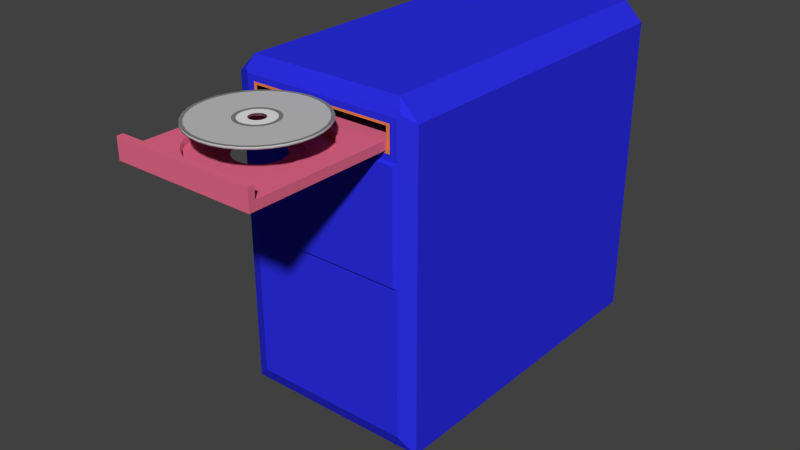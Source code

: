 # Source: computer1_test.blend  (saved by Blender 2.72.0; exported with 4.5.12 LTS)
import bpy
from mathutils import Matrix  # noqa: F401  (used for matrix-valued properties, if any)

bpy.ops.wm.read_factory_settings(use_empty=True)
scene = bpy.context.scene
scene.name = 'Scene'

# ---- collections
col_collection_1 = bpy.data.collections.new('Collection 1'); scene.collection.children.link(col_collection_1)
col_collection_2 = bpy.data.collections.new('Collection 2'); scene.collection.children.link(col_collection_2)

# ---- materials (node trees are filled in below, after node groups)
mat_cd_tray = bpy.data.materials.new('cd_tray')
mat_cd_tray.alpha_threshold = 0.0
mat_cd_tray.use_transparent_shadow = False
mat_cd_tray.diffuse_color = (0.8, 0.1448, 0.2583, 1.0)
mat_cd_tray.roughness = 0.5
mat_cd_tray_base = bpy.data.materials.new('cd_tray_base')
mat_cd_tray_base.alpha_threshold = 0.0
mat_cd_tray_base.use_transparent_shadow = False
mat_cd_tray_base.diffuse_color = (0.8, 0.2315, 0.07016, 1.0)
mat_cd_tray_base.roughness = 0.5
mat_computer_case = bpy.data.materials.new('computer_case')
mat_computer_case.alpha_threshold = 0.0
mat_computer_case.use_transparent_shadow = False
mat_computer_case.diffuse_color = (0.02578, 0.02849, 0.8, 1.0)
mat_computer_case.roughness = 0.5
mat_cd_center = bpy.data.materials.new('cd_center')
mat_cd_center.alpha_threshold = 0.0
mat_cd_center.use_transparent_shadow = False
mat_cd_center.roughness = 0.5
mat_cd_edge = bpy.data.materials.new('cd_edge')
mat_cd_edge.alpha_threshold = 0.0
mat_cd_edge.use_transparent_shadow = False
mat_cd_edge.diffuse_color = (0.5277, 0.5277, 0.5277, 1.0)
mat_cd_edge.roughness = 0.5
mat_cd_rim = bpy.data.materials.new('cd_rim')
mat_cd_rim.alpha_threshold = 0.0
mat_cd_rim.use_transparent_shadow = False
mat_cd_rim.diffuse_color = (0.214, 0.214, 0.214, 1.0)
mat_cd_rim.roughness = 0.5

# ---- material node trees

# ---- world
world_world = bpy.data.worlds.new('World'); scene.world = world_world
world_world.color = (0.05088, 0.05088, 0.05088)
world_world.use_sun_shadow = False
world_world.sun_shadow_jitter_overblur = 0.0
world_world.cycles.sampling_method = 'MANUAL'
world_world.cycles.sample_map_resolution = 256

# ---- meshes
me_cube_004 = bpy.data.meshes.new('Cube.004')
me_cube_004.from_pydata([(-0.7284, -0.4332, 3.092), (-0.7284, -0.4332, 3.18), (0.7284, -0.4332, 3.092), (-0.7284, -2.488, 3.092), (-0.7284, -2.488, 3.18), (0.7284, -2.488, 3.092), (-0.6129, -1.755, 3.092), (-0.6011, -1.874, 3.092), (-0.5662, -1.989, 3.092), (-0.5096, -2.095, 3.092), (-0.4334, -2.188, 3.092), (-0.3405, -2.264, 3.092), (-0.2345, -2.321, 3.092), (-0.1196, -2.356, 3.092), (1.633e-07, -2.367, 3.092), (0.1196, -2.356, 3.092), (0.2345, -2.321, 3.092), (0.3405, -2.264, 3.092), (0.4334, -2.188, 3.092), (0.5096, -2.095, 3.092), (0.5662, -1.989, 3.092), (0.6011, -1.874, 3.092), (0.6129, -1.755, 3.092), (0.6011, -1.635, 3.092), (0.5662, -1.52, 3.092), (0.5096, -1.414, 3.092), (0.4334, -1.321, 3.092), (0.3405, -1.245, 3.092), (0.2345, -1.188, 3.092), (0.1196, -1.153, 3.092), (-3.643e-08, -1.142, 3.092), (-0.1196, -1.153, 3.092), (-0.2345, -1.188, 3.092), (-0.3405, -1.245, 3.092), (-0.4334, -1.321, 3.092), (-0.5096, -1.414, 3.092), (-0.5662, -1.52, 3.092), (-0.6011, -1.635, 3.092), (0.7284, -0.4332, 3.18), (-0.6129, -1.755, 3.18), (-0.6011, -1.635, 3.18), (-0.5662, -1.52, 3.18), (-0.5096, -1.414, 3.18), (-0.4334, -1.321, 3.18), (-0.3405, -1.245, 3.18), (-0.2345, -1.188, 3.18), (-0.1196, -1.153, 3.18), (-3.643e-08, -1.142, 3.18), (0.1196, -1.153, 3.18), (0.2345, -1.188, 3.18), (0.3405, -1.245, 3.18), (0.4334, -1.321, 3.18), (0.5096, -1.414, 3.18), (0.5662, -1.52, 3.18), (0.6011, -1.635, 3.18), (0.6129, -1.755, 3.18), (0.7284, -2.488, 3.18), (0.6011, -1.874, 3.18), (0.5662, -1.989, 3.18), (0.5096, -2.095, 3.18), (0.4334, -2.188, 3.18), (0.3405, -2.264, 3.18), (0.2345, -2.321, 3.18), (0.1196, -2.356, 3.18), (1.633e-07, -2.367, 3.18), (-0.1196, -2.356, 3.18), (-0.2345, -2.321, 3.18), (-0.3405, -2.264, 3.18), (-0.4334, -2.188, 3.18), (-0.5096, -2.095, 3.18), (-0.5662, -1.989, 3.18), (-0.6011, -1.874, 3.18), (-0.7284, -2.552, 3.092), (-0.7284, -2.552, 3.18), (0.7284, -2.552, 3.092), (-0.7284, -2.488, 3.3), (0.7284, -2.488, 3.3), (-0.7284, -2.552, 3.3), (0.7284, -2.552, 3.18), (0.7284, -2.552, 3.3), (0.5662, -1.52, 3.111), (0.6011, -1.635, 3.111), (0.6129, -1.755, 3.111), (0.6011, -1.874, 3.111), (0.5096, -1.414, 3.111), (0.4334, -1.321, 3.111), (0.5662, -1.989, 3.111), (0.5096, -2.095, 3.111), (0.2345, -1.188, 3.111), (0.3405, -1.245, 3.111), (0.4334, -2.188, 3.111), (0.1196, -1.153, 3.111), (0.3405, -2.264, 3.111), (0.2345, -2.321, 3.111), (-0.1196, -1.153, 3.111), (-3.643e-08, -1.142, 3.111), (0.1196, -2.356, 3.111), (1.633e-07, -2.367, 3.111), (-0.1196, -2.356, 3.111), (-0.3405, -1.245, 3.111), (-0.2345, -1.188, 3.111), (-0.2345, -2.321, 3.111), (-0.4334, -1.321, 3.111), (-0.3405, -2.264, 3.111), (-0.5096, -1.414, 3.111), (-0.4334, -2.188, 3.111), (-0.5662, -1.52, 3.111), (-0.5096, -2.095, 3.111), (-0.6011, -1.635, 3.111), (-0.5662, -1.989, 3.111), (-0.6129, -1.755, 3.111), (-0.6011, -1.874, 3.111), (0.3337, -1.616, 3.111), (0.3543, -1.684, 3.111), (0.3612, -1.755, 3.111), (0.3543, -1.825, 3.111), (0.3003, -1.554, 3.111), (0.2554, -1.499, 3.111), (0.3337, -1.893, 3.111), (0.3003, -1.955, 3.111), (0.1382, -1.421, 3.111), (0.2007, -1.454, 3.111), (0.2554, -2.01, 3.111), (0.07047, -1.4, 3.111), (0.2007, -2.055, 3.111), (0.1382, -2.088, 3.111), (-0.07047, -1.4, 3.111), (-6.209e-08, -1.393, 3.111), (0.07047, -2.109, 3.111), (5.561e-08, -2.116, 3.111), (-0.07047, -2.109, 3.111), (-0.2007, -1.454, 3.111), (-0.1382, -1.421, 3.111), (-0.1382, -2.088, 3.111), (-0.2554, -1.499, 3.111), (-0.2007, -2.055, 3.111), (-0.3003, -1.554, 3.111), (-0.2554, -2.01, 3.111), (-0.3337, -1.616, 3.111), (-0.3003, -1.955, 3.111), (-0.3543, -1.684, 3.111), (-0.3337, -1.893, 3.111), (-0.3612, -1.755, 3.111), (-0.3543, -1.825, 3.111), (0.3337, -1.616, 3.097), (0.3543, -1.684, 3.097), (0.3612, -1.755, 3.097), (0.3543, -1.825, 3.097), (0.3003, -1.554, 3.097), (0.2554, -1.499, 3.097), (0.3337, -1.893, 3.097), (0.3003, -1.955, 3.097), (0.1382, -1.421, 3.097), (0.2007, -1.454, 3.097), (0.2554, -2.01, 3.097), (0.07047, -1.4, 3.097), (0.2007, -2.055, 3.097), (0.1382, -2.088, 3.097), (-0.07047, -1.4, 3.097), (-6.209e-08, -1.393, 3.097), (0.07047, -2.109, 3.097), (5.561e-08, -2.116, 3.097), (-0.07047, -2.109, 3.097), (-0.2007, -1.454, 3.097), (-0.1382, -1.421, 3.097), (-0.1382, -2.088, 3.097), (-0.2554, -1.499, 3.097), (-0.2007, -2.055, 3.097), (-0.3003, -1.554, 3.097), (-0.2554, -2.01, 3.097), (-0.3337, -1.616, 3.097), (-0.3003, -1.955, 3.097), (-0.3543, -1.684, 3.097), (-0.3337, -1.893, 3.097), (-0.3612, -1.755, 3.097), (-0.3543, -1.825, 3.097), (0.213, -1.666, 3.097), (0.2261, -1.71, 3.097), (0.2306, -1.755, 3.097), (0.2261, -1.799, 3.097), (0.1917, -1.626, 3.097), (0.163, -1.591, 3.097), (0.213, -1.843, 3.097), (0.1917, -1.883, 3.097), (0.08824, -1.541, 3.097), (0.1281, -1.563, 3.097), (0.163, -1.918, 3.097), (0.04498, -1.528, 3.097), (0.1281, -1.946, 3.097), (0.08824, -1.968, 3.097), (-0.04498, -1.528, 3.097), (-6.59e-08, -1.524, 3.097), (0.04498, -1.981, 3.097), (9.228e-09, -1.985, 3.097), (-0.04498, -1.981, 3.097), (-0.1281, -1.563, 3.097), (-0.08824, -1.541, 3.097), (-0.08824, -1.968, 3.097), (-0.163, -1.591, 3.097), (-0.1281, -1.946, 3.097), (-0.1917, -1.626, 3.097), (-0.163, -1.918, 3.097), (-0.213, -1.666, 3.097), (-0.1917, -1.883, 3.097), (-0.2261, -1.71, 3.097), (-0.213, -1.843, 3.097), (-0.2306, -1.755, 3.097), (-0.2261, -1.799, 3.097)], [], [(1, 0, 3, 4), (2, 5, 3, 0, 6, 7, 8, 9, 10, 11, 12, 13, 14, 15, 16, 17, 18, 19, 20, 21), (2, 21, 22, 23, 24, 25, 26, 27, 28, 29, 30, 31, 32, 33, 34, 35, 36, 37, 6, 0), (38, 1, 39, 40, 41, 42, 43, 44, 45, 46, 47, 48, 49, 50, 51, 52, 53, 54, 55, 56), (1, 4, 56, 55, 57, 58, 59, 60, 61, 62, 63, 64, 65, 66, 67, 68, 69, 70, 71, 39), (4, 3, 72, 73), (2, 38, 56, 5), (3, 5, 74, 72), (56, 4, 75, 76), (4, 73, 77, 75), (78, 73, 72, 74), (5, 56, 78, 74), (78, 56, 76, 79), (76, 75, 77, 79), (73, 78, 79, 77), (81, 23, 22, 82), (80, 24, 23, 81), (82, 22, 21, 83), (84, 25, 24, 80), (83, 21, 20, 86), (85, 26, 25, 84), (86, 20, 19, 87), (89, 27, 26, 85), (87, 19, 18, 90), (88, 28, 27, 89), (90, 18, 17, 92), (91, 29, 28, 88), (92, 17, 16, 93), (95, 30, 29, 91), (93, 16, 15, 96), (94, 31, 30, 95), (96, 15, 14, 97), (100, 32, 31, 94), (97, 14, 13, 98), (99, 33, 32, 100), (98, 13, 12, 101), (102, 34, 33, 99), (101, 12, 11, 103), (104, 35, 34, 102), (103, 11, 10, 105), (106, 36, 35, 104), (105, 10, 9, 107), (108, 37, 36, 106), (107, 9, 8, 109), (110, 6, 37, 108), (109, 8, 7, 111), (111, 7, 6, 110), (54, 81, 82, 55), (53, 80, 81, 54), (55, 82, 83, 57), (52, 84, 80, 53), (57, 83, 86, 58), (51, 85, 84, 52), (58, 86, 87, 59), (50, 89, 85, 51), (59, 87, 90, 60), (49, 88, 89, 50), (60, 90, 92, 61), (48, 91, 88, 49), (61, 92, 93, 62), (47, 95, 91, 48), (62, 93, 96, 63), (46, 94, 95, 47), (63, 96, 97, 64), (45, 100, 94, 46), (64, 97, 98, 65), (44, 99, 100, 45), (65, 98, 101, 66), (43, 102, 99, 44), (66, 101, 103, 67), (42, 104, 102, 43), (67, 103, 105, 68), (41, 106, 104, 42), (68, 105, 107, 69), (40, 108, 106, 41), (69, 107, 109, 70), (39, 110, 108, 40), (70, 109, 111, 71), (71, 111, 110, 39), (104, 106, 138, 136), (80, 84, 116, 112), (96, 93, 125, 128), (102, 104, 136, 134), (81, 80, 112, 113), (93, 92, 124, 125), (99, 102, 134, 131), (92, 90, 122, 124), (111, 109, 141, 143), (100, 99, 131, 132), (90, 87, 119, 122), (109, 107, 139, 141), (94, 100, 132, 126), (87, 86, 118, 119), (107, 105, 137, 139), (86, 83, 115, 118), (95, 94, 126, 127), (105, 103, 135, 137), (83, 82, 114, 115), (91, 95, 127, 123), (103, 101, 133, 135), (82, 81, 113, 114), (88, 91, 123, 120), (110, 111, 143, 142), (101, 98, 130, 133), (89, 88, 120, 121), (108, 110, 142, 140), (98, 97, 129, 130), (85, 89, 121, 117), (106, 108, 140, 138), (97, 96, 128, 129), (84, 85, 117, 116), (137, 135, 167, 169), (115, 114, 146, 147), (123, 127, 159, 155), (135, 133, 165, 167), (114, 113, 145, 146), (120, 123, 155, 152), (142, 143, 175, 174), (133, 130, 162, 165), (121, 120, 152, 153), (140, 142, 174, 172), (130, 129, 161, 162), (117, 121, 153, 149), (138, 140, 172, 170), (129, 128, 160, 161), (116, 117, 149, 148), (136, 138, 170, 168), (112, 116, 148, 144), (128, 125, 157, 160), (134, 136, 168, 166), (113, 112, 144, 145), (125, 124, 156, 157), (131, 134, 166, 163), (124, 122, 154, 156), (143, 141, 173, 175), (132, 131, 163, 164), (122, 119, 151, 154), (141, 139, 171, 173), (126, 132, 164, 158), (119, 118, 150, 151), (139, 137, 169, 171), (118, 115, 147, 150), (127, 126, 158, 159), (171, 169, 201, 203), (150, 147, 179, 182), (159, 158, 190, 191), (169, 167, 199, 201), (147, 146, 178, 179), (155, 159, 191, 187), (167, 165, 197, 199), (146, 145, 177, 178), (152, 155, 187, 184), (174, 175, 207, 206), (165, 162, 194, 197), (153, 152, 184, 185), (172, 174, 206, 204), (162, 161, 193, 194), (149, 153, 185, 181), (170, 172, 204, 202), (161, 160, 192, 193), (148, 149, 181, 180), (168, 170, 202, 200), (144, 148, 180, 176), (160, 157, 189, 192), (166, 168, 200, 198), (145, 144, 176, 177), (157, 156, 188, 189), (163, 166, 198, 195), (156, 154, 186, 188), (175, 173, 205, 207), (164, 163, 195, 196), (154, 151, 183, 186), (173, 171, 203, 205), (158, 164, 196, 190), (151, 150, 182, 183)])
me_cube_004.polygons.foreach_set('use_smooth', [0, 0, 0, 0, 0, 0, 0, 0, 0, 0, 0, 0, 0, 0, 0, 1, 1, 1, 1, 1, 1, 1, 1, 1, 1, 1, 1, 1, 1, 1, 1, 1, 1, 1, 1, 1, 1, 1, 1, 1, 1, 1, 1, 1, 1, 1, 1, 1, 1, 1, 1, 1, 1, 1, 1, 1, 1, 1, 1, 1, 1, 1, 1, 1, 1, 1, 1, 1, 1, 1, 1, 1, 1, 1, 1, 1, 1, 1, 1, 0, 0, 0, 0, 0, 0, 0, 0, 0, 0, 0, 0, 0, 0, 0, 0, 0, 0, 0, 0, 0, 0, 0, 0, 0, 0, 0, 0, 0, 0, 0, 0, 0, 0, 0, 0, 0, 0, 0, 0, 0, 0, 0, 0, 0, 0, 0, 0, 0, 0, 0, 0, 0, 0, 0, 0, 0, 0, 0, 0, 0, 0, 0, 0, 0, 0, 0, 0, 0, 0, 0, 0, 0, 0, 0, 0, 0, 0, 0, 0, 0, 0, 0, 0, 0, 0, 0, 0, 0, 0, 0, 0, 0, 0, 0, 0])
me_cube_004.materials.append(mat_cd_tray)
me_cube_004.use_remesh_preserve_volume = False
me_cube_004.use_remesh_preserve_attributes = False
me_cube_004.use_mirror_vertex_groups = False
me_cube_004.update()
me_cube_003 = bpy.data.meshes.new('Cube.003')
me_cube_003.from_pydata([(-0.7284, -1.071, 3.092), (-0.7646, -1.071, 3.15), (-0.7646, -1.071, 3.062), (-0.2549, -1.071, 3.062), (-0.7284, -1.071, 3.3), (-0.7646, -1.071, 3.237), (0.7284, -1.071, 3.092), (0.2549, -1.071, 3.062), (-0.7646, -1.071, 3.325), (0.7646, -1.071, 3.062), (0.7284, -1.071, 3.3), (-0.2549, -1.071, 3.325), (0.7646, -1.071, 3.15), (0.2549, -1.071, 3.325), (0.7646, -1.071, 3.237), (0.7646, -1.071, 3.325)], [], [(0, 1, 2), (3, 0, 2), (4, 5, 1, 0), (6, 0, 3, 7), (8, 5, 4), (6, 7, 9), (11, 8, 4), (12, 6, 9), (13, 11, 4, 10), (14, 10, 6, 12), (15, 13, 10), (14, 15, 10)])
me_cube_003.materials.append(mat_cd_tray_base)
me_cube_003.use_remesh_preserve_volume = False
me_cube_003.use_remesh_preserve_attributes = False
me_cube_003.use_mirror_vertex_groups = False
me_cube_003.update()
me_cube_002 = bpy.data.meshes.new('Cube.002')
me_cube_002.from_pydata([(-0.6717, -0.6534, 0.0), (-0.6717, -0.6003, 0.2), (-0.5905, -0.6871, 0.0), (-0.5529, -0.6495, 0.2), (-0.5569, -0.7683, 0.0), (-0.5037, -0.7683, 0.2), (-0.5905, -0.8495, 0.0), (-0.5529, -0.8871, 0.2), (-0.6717, -0.8831, 0.0), (-0.6717, -0.9363, 0.2), (-0.7529, -0.8495, 0.0), (-0.7905, -0.8871, 0.2), (-0.7866, -0.7683, 0.0), (-0.8397, -0.7683, 0.2), (-0.7529, -0.6871, 0.0), (-0.7905, -0.6495, 0.2), (0.6717, -0.6534, 0.0), (0.6717, -0.6003, 0.2), (0.5905, -0.6871, 0.0), (0.5529, -0.6495, 0.2), (0.5569, -0.7683, 0.0), (0.5037, -0.7683, 0.2), (0.5905, -0.8495, 0.0), (0.5529, -0.8871, 0.2), (0.6717, -0.8831, 0.0), (0.6717, -0.9363, 0.2), (0.7529, -0.8495, 0.0), (0.7905, -0.8871, 0.2), (0.7866, -0.7683, 0.0), (0.8397, -0.7683, 0.2), (0.7529, -0.6871, 0.0), (0.7905, -0.6495, 0.2), (-0.6717, 2.053, 0.0), (-0.6717, 2.0, 0.2), (-0.5905, 2.087, 0.0), (-0.5529, 2.049, 0.2), (-0.5569, 2.168, 0.0), (-0.5037, 2.168, 0.2), (-0.5905, 2.249, 0.0), (-0.5529, 2.287, 0.2), (-0.6717, 2.283, 0.0), (-0.6717, 2.336, 0.2), (-0.7529, 2.249, 0.0), (-0.7905, 2.287, 0.2), (-0.7866, 2.168, 0.0), (-0.8397, 2.168, 0.2), (-0.7529, 2.087, 0.0), (-0.7905, 2.049, 0.2), (0.6717, 2.053, 0.0), (0.6717, 2.0, 0.2), (0.5905, 2.087, 0.0), (0.5529, 2.049, 0.2), (0.5569, 2.168, 0.0), (0.5037, 2.168, 0.2), (0.5905, 2.249, 0.0), (0.5529, 2.287, 0.2), (0.6717, 2.283, 0.0), (0.6717, 2.336, 0.2), (0.7529, 2.249, 0.0), (0.7905, 2.287, 0.2), (0.7866, 2.168, 0.0), (0.8397, 2.168, 0.2), (0.7529, 2.087, 0.0), (0.7905, 2.049, 0.2)], [], [(0, 1, 3, 2), (2, 3, 5, 4), (4, 5, 7, 6), (6, 7, 9, 8), (8, 9, 11, 10), (10, 11, 13, 12), (14, 15, 1, 0), (12, 13, 15, 14), (0, 2, 4, 6, 8, 10, 12, 14), (16, 18, 19, 17), (18, 20, 21, 19), (20, 22, 23, 21), (22, 24, 25, 23), (24, 26, 27, 25), (26, 28, 29, 27), (30, 16, 17, 31), (28, 30, 31, 29), (16, 30, 28, 26, 24, 22, 20, 18), (32, 34, 35, 33), (34, 36, 37, 35), (36, 38, 39, 37), (38, 40, 41, 39), (40, 42, 43, 41), (42, 44, 45, 43), (46, 32, 33, 47), (44, 46, 47, 45), (32, 46, 44, 42, 40, 38, 36, 34), (48, 49, 51, 50), (50, 51, 53, 52), (52, 53, 55, 54), (54, 55, 57, 56), (56, 57, 59, 58), (58, 59, 61, 60), (62, 63, 49, 48), (60, 61, 63, 62), (48, 50, 52, 54, 56, 58, 60, 62)])
me_cube_002.polygons.foreach_set('use_smooth', [True] * 36)
me_cube_002.use_remesh_preserve_volume = False
me_cube_002.use_remesh_preserve_attributes = False
me_cube_002.use_mirror_vertex_groups = False
me_cube_002.update()
me_cube_001 = bpy.data.meshes.new('Cube.001')
me_cube_001.from_pydata([(-1.0, -1.0, 0.1472), (-1.0, 2.5, 0.1472), (1.0, 2.5, 0.1472), (1.0, -1.0, 0.1472), (-0.8382, -1.071, 0.3111), (0.8382, -1.071, 0.3111), (-0.8382, -1.071, 3.386), (0.8382, -1.071, 3.386), (-0.8382, -1.071, 0.6954), (-0.8382, -1.071, 1.08), (-0.8382, -1.071, 1.464), (-0.8382, -1.071, 1.848), (-0.8382, -1.071, 2.233), (-0.8382, -1.071, 2.617), (-0.8382, -1.071, 3.001), (0.8382, -1.071, 3.001), (0.8382, -1.071, 2.617), (0.8382, -1.071, 2.233), (0.8382, -1.071, 1.848), (0.8382, -1.071, 1.464), (0.8382, -1.071, 1.08), (0.8382, -1.071, 0.6954), (-0.7646, -1.071, 3.325), (0.7646, -1.071, 3.325), (-0.7646, -1.071, 3.062), (0.7646, -1.071, 3.062), (-0.807, -1.0, 3.549), (-1.0, -1.0, 3.356), (-0.8705, -1.057, 3.418), (-1.0, 2.5, 3.356), (-0.807, 2.5, 3.549), (0.807, 2.5, 3.549), (1.0, 2.5, 3.356), (1.0, -1.0, 3.356), (0.807, -1.0, 3.549), (0.8705, -1.057, 3.418), (-0.8132, -1.101, 1.866), (-0.8132, -1.101, 2.238), (-0.8132, -1.101, 2.611), (-0.8132, -1.101, 2.984), (0.8132, -1.101, 2.984), (0.8132, -1.101, 2.611), (0.8132, -1.101, 2.238), (0.8132, -1.101, 1.866)], [], [(34, 31, 30, 26), (32, 33, 3, 2), (3, 33, 35, 7, 15, 16, 17, 18, 19, 20, 21, 5), (0, 3, 5, 4), (0, 1, 2, 3), (35, 34, 26, 28, 6, 7), (7, 6, 22, 23), (29, 30, 31, 32, 2, 1), (27, 29, 1, 0), (14, 15, 25, 24), (18, 17, 42, 43), (15, 14, 39, 40), (11, 18, 43, 36), (15, 7, 23, 25), (6, 14, 24, 22), (8, 4, 5, 21, 20, 19, 18, 11, 10, 9), (26, 27, 28), (33, 34, 35), (26, 30, 29, 27), (31, 34, 33, 32), (28, 27, 0, 4, 8, 9, 10, 11, 12, 13, 14, 6), (40, 39, 38, 41), (41, 38, 37, 42), (42, 37, 36, 43), (17, 16, 41, 42), (16, 15, 40, 41), (14, 13, 38, 39), (13, 12, 37, 38), (12, 11, 36, 37)])
me_cube_001.materials.append(mat_computer_case)
me_cube_001.use_remesh_preserve_volume = False
me_cube_001.use_remesh_preserve_attributes = False
me_cube_001.use_mirror_vertex_groups = False
me_cube_001.update()
me_circle_001 = bpy.data.meshes.new('Circle.001')
me_circle_001.from_pydata([(-4.517e-08, 0.6366, -0.0006436), (-0.1242, 0.6244, -0.0006436), (-0.2436, 0.5882, -0.0006436), (-0.3537, 0.5293, -0.0006436), (-0.4502, 0.4502, -0.0006436), (-0.5293, 0.3537, -0.0006436), (-0.5882, 0.2436, -0.0006436), (-0.6244, 0.1242, -0.0006436), (-0.6366, 2.154e-07, -0.0006436), (-0.6244, -0.1242, -0.0006436), (-0.5882, -0.2436, -0.0006436), (-0.5293, -0.3537, -0.0006436), (-0.4502, -0.4502, -0.0006436), (-0.3537, -0.5293, -0.0006436), (-0.2436, -0.5882, -0.0006436), (-0.1242, -0.6244, -0.0006436), (1.623e-07, -0.6366, -0.0006436), (0.1242, -0.6244, -0.0006436), (0.2436, -0.5882, -0.0006436), (0.3537, -0.5293, -0.0006436), (0.4502, -0.4502, -0.0006436), (0.5293, -0.3537, -0.0006436), (0.5882, -0.2436, -0.0006436), (0.6244, -0.1242, -0.0006436), (0.6366, 7.821e-07, -0.0006436), (0.6244, 0.1242, -0.0006436), (0.5882, 0.2436, -0.0006436), (0.5293, 0.3537, -0.0006436), (0.4502, 0.4502, -0.0006436), (0.3537, 0.5293, -0.0006436), (0.2436, 0.5882, -0.0006436), (0.1242, 0.6244, -0.0006436), (-9.863e-08, 0.226, -0.0006436), (-0.04408, 0.2216, -0.0006436), (-0.08647, 0.2088, -0.0006436), (-0.1255, 0.1879, -0.0006436), (-0.1598, 0.1598, -0.0006436), (-0.1879, 0.1255, -0.0006436), (-0.2088, 0.08647, -0.0006436), (-0.2216, 0.04408, -0.0006436), (-0.226, 3.168e-07, -0.0006436), (-0.2216, -0.04408, -0.0006436), (-0.2088, -0.08647, -0.0006436), (-0.1879, -0.1255, -0.0006436), (-0.1598, -0.1598, -0.0006436), (-0.1255, -0.1879, -0.0006436), (-0.08647, -0.2088, -0.0006436), (-0.04408, -0.2216, -0.0006436), (-2.501e-08, -0.226, -0.0006436), (0.04408, -0.2216, -0.0006436), (0.08647, -0.2088, -0.0006436), (0.1255, -0.1879, -0.0006436), (0.1598, -0.1598, -0.0006436), (0.1879, -0.1255, -0.0006436), (0.2088, -0.08647, -0.0006436), (0.2216, -0.04408, -0.0006436), (0.226, 5.179e-07, -0.0006436), (0.2216, 0.04408, -0.0006436), (0.2088, 0.08647, -0.0006436), (0.1879, 0.1255, -0.0006436), (0.1598, 0.1598, -0.0006436), (0.1255, 0.1879, -0.0006436), (0.08647, 0.2088, -0.0006436), (0.04408, 0.2216, -0.0006436), (-1.024e-07, 0.1862, -0.0006436), (-0.03632, 0.1826, -0.0006436), (-0.07125, 0.172, -0.0006436), (-0.1034, 0.1548, -0.0006436), (-0.1316, 0.1316, -0.0006436), (-0.1548, 0.1034, -0.0006436), (-0.172, 0.07125, -0.0006436), (-0.1826, 0.03632, -0.0006436), (-0.1862, 3.25e-07, -0.0006436), (-0.1826, -0.03632, -0.0006436), (-0.172, -0.07125, -0.0006436), (-0.1548, -0.1034, -0.0006436), (-0.1316, -0.1316, -0.0006436), (-0.1034, -0.1548, -0.0006436), (-0.07125, -0.172, -0.0006436), (-0.03632, -0.1826, -0.0006436), (-4.176e-08, -0.1862, -0.0006436), (0.03632, -0.1826, -0.0006436), (0.07125, -0.172, -0.0006436), (0.1034, -0.1548, -0.0006436), (0.1316, -0.1316, -0.0006436), (0.1548, -0.1034, -0.0006436), (0.172, -0.07125, -0.0006436), (0.1826, -0.03632, -0.0006436), (0.1862, 4.907e-07, -0.0006436), (0.1826, 0.03632, -0.0006436), (0.172, 0.07125, -0.0006436), (0.1548, 0.1034, -0.0006436), (0.1316, 0.1316, -0.0006436), (0.1034, 0.1548, -0.0006436), (0.07125, 0.172, -0.0006436), (0.03632, 0.1826, -0.0006436), (-1.131e-07, 0.08276, -0.0006436), (-0.01615, 0.08117, -0.0006436), (-0.03167, 0.07646, -0.0006436), (-0.04598, 0.06882, -0.0006436), (-0.05852, 0.05852, -0.0006436), (-0.06882, 0.04598, -0.0006436), (-0.07646, 0.03167, -0.0006436), (-0.08117, 0.01615, -0.0006436), (-0.08276, 3.45e-07, -0.0006436), (-0.08117, -0.01615, -0.0006436), (-0.07646, -0.03167, -0.0006436), (-0.06882, -0.04598, -0.0006436), (-0.05852, -0.05852, -0.0006436), (-0.04598, -0.06881, -0.0006436), (-0.03167, -0.07646, -0.0006436), (-0.01615, -0.08117, -0.0006436), (-8.618e-08, -0.08276, -0.0006436), (0.01615, -0.08117, -0.0006436), (0.03167, -0.07646, -0.0006436), (0.04598, -0.06881, -0.0006436), (0.05852, -0.05852, -0.0006436), (0.06882, -0.04598, -0.0006436), (0.07646, -0.03167, -0.0006436), (0.08117, -0.01615, -0.0006436), (0.08276, 4.186e-07, -0.0006436), (0.08117, 0.01615, -0.0006436), (0.07646, 0.03167, -0.0006436), (0.06882, 0.04598, -0.0006436), (0.05852, 0.05852, -0.0006436), (0.04598, 0.06882, -0.0006436), (0.03167, 0.07646, -0.0006436), (0.01615, 0.08117, -0.0006436), (-4.185e-08, 0.6705, 0.0001949), (-0.1308, 0.6576, 0.0001949), (-0.2566, 0.6195, 0.0001949), (-0.3725, 0.5575, 0.0001949), (-0.4741, 0.4741, 0.0001949), (-0.5575, 0.3725, 0.0001949), (-0.6195, 0.2566, 0.0001949), (-0.6576, 0.1308, 0.0001949), (-0.6705, 2.08e-07, 0.0001949), (-0.6576, -0.1308, 0.0001949), (-0.6195, -0.2566, 0.0001949), (-0.5575, -0.3725, 0.0001949), (-0.4741, -0.4741, 0.0001949), (-0.3725, -0.5575, 0.0001949), (-0.2566, -0.6195, 0.0001949), (-0.1308, -0.6576, 0.0001949), (1.766e-07, -0.6705, 0.0001949), (0.1308, -0.6576, 0.0001949), (0.2566, -0.6195, 0.0001949), (0.3725, -0.5575, 0.0001949), (0.4741, -0.4741, 0.0001949), (0.5575, -0.3725, 0.0001949), (0.6195, -0.2566, 0.0001949), (0.6576, -0.1308, 0.0001949), (0.6705, 8.048e-07, 0.0001949), (0.6576, 0.1308, 0.0001949), (0.6195, 0.2566, 0.0001949), (0.5575, 0.3725, 0.0001949), (0.4741, 0.4741, 0.0001949), (0.3725, 0.5575, 0.0001949), (0.2566, 0.6195, 0.0001949), (0.1308, 0.6576, 0.0001949), (-1.134e-07, 0.08717, 0.0001949), (-0.01701, 0.0855, 0.0001949), (-0.03336, 0.08054, 0.0001949), (-0.04843, 0.07248, 0.0001949), (-0.06164, 0.06164, 0.0001949), (-0.07248, 0.04843, 0.0001949), (-0.08054, 0.03336, 0.0001949), (-0.0855, 0.01701, 0.0001949), (-0.08717, 3.445e-07, 0.0001949), (-0.0855, -0.01701, 0.0001949), (-0.08054, -0.03336, 0.0001949), (-0.07248, -0.04843, 0.0001949), (-0.06164, -0.06164, 0.0001949), (-0.04843, -0.07248, 0.0001949), (-0.03336, -0.08054, 0.0001949), (-0.01701, -0.0855, 0.0001949), (-8.504e-08, -0.08717, 0.0001949), (0.01701, -0.0855, 0.0001949), (0.03336, -0.08054, 0.0001949), (0.04843, -0.07248, 0.0001949), (0.06164, -0.06164, 0.0001949), (0.07248, -0.04843, 0.0001949), (0.08054, -0.03336, 0.0001949), (0.0855, -0.01701, 0.0001949), (0.08717, 4.221e-07, 0.0001949), (0.0855, 0.01701, 0.0001949), (0.08054, 0.03336, 0.0001949), (0.07248, 0.04843, 0.0001949), (0.06164, 0.06164, 0.0001949), (0.04843, 0.07248, 0.0001949), (0.03336, 0.08054, 0.0001949), (0.01701, 0.0855, 0.0001949), (-4.185e-08, 0.6705, -0.02467), (-0.1308, 0.6576, -0.02467), (-0.2566, 0.6195, -0.02467), (-0.3725, 0.5575, -0.02467), (-0.4741, 0.4741, -0.02467), (-0.5575, 0.3725, -0.02467), (-0.6195, 0.2566, -0.02467), (-0.6576, 0.1308, -0.02467), (-0.6705, 2.08e-07, -0.02467), (-0.6576, -0.1308, -0.02467), (-0.6195, -0.2566, -0.02467), (-0.5575, -0.3725, -0.02467), (-0.4741, -0.4741, -0.02467), (-0.3725, -0.5575, -0.02467), (-0.2566, -0.6195, -0.02467), (-0.1308, -0.6576, -0.02467), (1.766e-07, -0.6705, -0.02467), (0.1308, -0.6576, -0.02467), (0.2566, -0.6195, -0.02467), (0.3725, -0.5575, -0.02467), (0.4741, -0.4741, -0.02467), (0.5575, -0.3725, -0.02467), (0.6195, -0.2566, -0.02467), (0.6576, -0.1308, -0.02467), (0.6705, 8.048e-07, -0.02467), (0.6576, 0.1308, -0.02467), (0.6195, 0.2566, -0.02467), (0.5575, 0.3725, -0.02467), (0.4741, 0.4741, -0.02467), (0.3725, 0.5575, -0.02467), (0.2566, 0.6195, -0.02467), (0.1308, 0.6576, -0.02467), (-9.816e-08, 0.238, -0.02467), (-0.04643, 0.2334, -0.02467), (-0.09107, 0.2199, -0.02467), (-0.1322, 0.1979, -0.02467), (-0.1683, 0.1683, -0.02467), (-0.1979, 0.1322, -0.02467), (-0.2199, 0.09108, -0.02467), (-0.2334, 0.04643, -0.02467), (-0.238, 3.148e-07, -0.02467), (-0.2334, -0.04643, -0.02467), (-0.2199, -0.09107, -0.02467), (-0.1979, -0.1322, -0.02467), (-0.1683, -0.1683, -0.02467), (-0.1322, -0.1979, -0.02467), (-0.09107, -0.2199, -0.02467), (-0.04643, -0.2334, -0.02467), (-2.061e-08, -0.238, -0.02467), (0.04643, -0.2334, -0.02467), (0.09107, -0.2199, -0.02467), (0.1322, -0.1979, -0.02467), (0.1683, -0.1683, -0.02467), (0.1979, -0.1322, -0.02467), (0.2199, -0.09107, -0.02467), (0.2334, -0.04643, -0.02467), (0.238, 5.266e-07, -0.02467), (0.2334, 0.04643, -0.02467), (0.2199, 0.09108, -0.02467), (0.1979, 0.1322, -0.02467), (0.1683, 0.1683, -0.02467), (0.1322, 0.1979, -0.02467), (0.09107, 0.2199, -0.02467), (0.04643, 0.2334, -0.02467), (-1.021e-07, 0.1961, -0.02467), (-0.03826, 0.1923, -0.02467), (-0.07504, 0.1812, -0.02467), (-0.1089, 0.163, -0.02467), (-0.1387, 0.1387, -0.02467), (-0.163, 0.1089, -0.02467), (-0.1812, 0.07504, -0.02467), (-0.1923, 0.03826, -0.02467), (-0.1961, 3.234e-07, -0.02467), (-0.1923, -0.03826, -0.02467), (-0.1812, -0.07504, -0.02467), (-0.163, -0.1089, -0.02467), (-0.1387, -0.1387, -0.02467), (-0.1089, -0.163, -0.02467), (-0.07504, -0.1812, -0.02467), (-0.03826, -0.1923, -0.02467), (-3.825e-08, -0.1961, -0.02467), (0.03826, -0.1923, -0.02467), (0.07504, -0.1812, -0.02467), (0.1089, -0.163, -0.02467), (0.1387, -0.1387, -0.02467), (0.163, -0.1089, -0.02467), (0.1812, -0.07504, -0.02467), (0.1923, -0.03826, -0.02467), (0.1961, 4.979e-07, -0.02467), (0.1923, 0.03826, -0.02467), (0.1812, 0.07504, -0.02467), (0.163, 0.1089, -0.02467), (0.1387, 0.1387, -0.02467), (0.1089, 0.163, -0.02467), (0.07504, 0.1812, -0.02467), (0.03826, 0.1923, -0.02467), (-1.134e-07, 0.08717, -0.02467), (-0.01701, 0.0855, -0.02467), (-0.03336, 0.08054, -0.02467), (-0.04843, 0.07248, -0.02467), (-0.06164, 0.06164, -0.02467), (-0.07248, 0.04843, -0.02467), (-0.08054, 0.03336, -0.02467), (-0.0855, 0.01701, -0.02467), (-0.08717, 3.445e-07, -0.02467), (-0.0855, -0.01701, -0.02467), (-0.08054, -0.03336, -0.02467), (-0.07248, -0.04843, -0.02467), (-0.06164, -0.06164, -0.02467), (-0.04843, -0.07248, -0.02467), (-0.03336, -0.08054, -0.02467), (-0.01701, -0.0855, -0.02467), (-8.504e-08, -0.08717, -0.02467), (0.01701, -0.0855, -0.02467), (0.03336, -0.08054, -0.02467), (0.04843, -0.07248, -0.02467), (0.06164, -0.06164, -0.02467), (0.07248, -0.04843, -0.02467), (0.08054, -0.03336, -0.02467), (0.0855, -0.01701, -0.02467), (0.08717, 4.221e-07, -0.02467), (0.0855, 0.01701, -0.02467), (0.08054, 0.03336, -0.02467), (0.07248, 0.04843, -0.02467), (0.06164, 0.06164, -0.02467), (0.04843, 0.07248, -0.02467), (0.03336, 0.08054, -0.02467), (0.01701, 0.0855, -0.02467)], [], [(53, 54, 86, 85), (31, 0, 32, 63), (20, 21, 53, 52), (9, 10, 42, 41), (29, 30, 62, 61), (18, 19, 51, 50), (7, 8, 40, 39), (27, 28, 60, 59), (16, 17, 49, 48), (5, 6, 38, 37), (25, 26, 58, 57), (3, 4, 36, 35), (14, 15, 47, 46), (23, 24, 56, 55), (1, 2, 34, 33), (12, 13, 45, 44), (21, 22, 54, 53), (10, 11, 43, 42), (30, 31, 63, 62), (19, 20, 52, 51), (8, 9, 41, 40), (28, 29, 61, 60), (17, 18, 50, 49), (6, 7, 39, 38), (26, 27, 59, 58), (4, 5, 37, 36), (15, 16, 48, 47), (24, 25, 57, 56), (2, 3, 35, 34), (13, 14, 46, 45), (22, 23, 55, 54), (0, 1, 33, 32), (11, 12, 44, 43), (87, 88, 120, 119), (42, 43, 75, 74), (62, 63, 95, 94), (51, 52, 84, 83), (40, 41, 73, 72), (60, 61, 93, 92), (49, 50, 82, 81), (38, 39, 71, 70), (58, 59, 91, 90), (36, 37, 69, 68), (47, 48, 80, 79), (56, 57, 89, 88), (34, 35, 67, 66), (45, 46, 78, 77), (54, 55, 87, 86), (32, 33, 65, 64), (43, 44, 76, 75), (63, 32, 64, 95), (52, 53, 85, 84), (41, 42, 74, 73), (61, 62, 94, 93), (50, 51, 83, 82), (39, 40, 72, 71), (59, 60, 92, 91), (48, 49, 81, 80), (37, 38, 70, 69), (57, 58, 90, 89), (35, 36, 68, 67), (46, 47, 79, 78), (55, 56, 88, 87), (33, 34, 66, 65), (44, 45, 77, 76), (65, 66, 98, 97), (76, 77, 109, 108), (85, 86, 118, 117), (74, 75, 107, 106), (94, 95, 127, 126), (83, 84, 116, 115), (72, 73, 105, 104), (92, 93, 125, 124), (81, 82, 114, 113), (70, 71, 103, 102), (90, 91, 123, 122), (68, 69, 101, 100), (79, 80, 112, 111), (88, 89, 121, 120), (66, 67, 99, 98), (77, 78, 110, 109), (86, 87, 119, 118), (64, 65, 97, 96), (75, 76, 108, 107), (95, 64, 96, 127), (84, 85, 117, 116), (73, 74, 106, 105), (93, 94, 126, 125), (82, 83, 115, 114), (71, 72, 104, 103), (91, 92, 124, 123), (80, 81, 113, 112), (69, 70, 102, 101), (89, 90, 122, 121), (67, 68, 100, 99), (78, 79, 111, 110), (104, 168, 167, 103), (19, 147, 148, 20), (4, 132, 133, 5), (126, 190, 189, 125), (111, 175, 174, 110), (26, 154, 155, 27), (11, 139, 140, 12), (118, 182, 181, 117), (18, 146, 147, 19), (103, 167, 166, 102), (3, 131, 132, 4), (125, 189, 188, 124), (110, 174, 173, 109), (25, 153, 154, 26), (10, 138, 139, 11), (117, 181, 180, 116), (17, 145, 146, 18), (102, 166, 165, 101), (2, 130, 131, 3), (124, 188, 187, 123), (24, 152, 153, 25), (109, 173, 172, 108), (9, 137, 138, 10), (31, 159, 128, 0), (116, 180, 179, 115), (101, 165, 164, 100), (16, 144, 145, 17), (1, 129, 130, 2), (123, 187, 186, 122), (108, 172, 171, 107), (23, 151, 152, 24), (8, 136, 137, 9), (115, 179, 178, 114), (30, 158, 159, 31), (100, 164, 163, 99), (15, 143, 144, 16), (0, 128, 129, 1), (122, 186, 185, 121), (107, 171, 170, 106), (22, 150, 151, 23), (7, 135, 136, 8), (114, 178, 177, 113), (29, 157, 158, 30), (14, 142, 143, 15), (99, 163, 162, 98), (121, 185, 184, 120), (21, 149, 150, 22), (106, 170, 169, 105), (6, 134, 135, 7), (96, 160, 191, 127), (28, 156, 157, 29), (113, 177, 176, 112), (98, 162, 161, 97), (13, 141, 142, 14), (120, 184, 183, 119), (20, 148, 149, 21), (105, 169, 168, 104), (5, 133, 134, 6), (127, 191, 190, 126), (27, 155, 156, 28), (112, 176, 175, 111), (97, 161, 160, 96), (12, 140, 141, 13), (119, 183, 182, 118), (245, 277, 278, 246), (223, 255, 224, 192), (212, 244, 245, 213), (201, 233, 234, 202), (221, 253, 254, 222), (210, 242, 243, 211), (199, 231, 232, 200), (219, 251, 252, 220), (208, 240, 241, 209), (197, 229, 230, 198), (217, 249, 250, 218), (195, 227, 228, 196), (206, 238, 239, 207), (215, 247, 248, 216), (193, 225, 226, 194), (204, 236, 237, 205), (213, 245, 246, 214), (202, 234, 235, 203), (222, 254, 255, 223), (211, 243, 244, 212), (200, 232, 233, 201), (220, 252, 253, 221), (209, 241, 242, 210), (198, 230, 231, 199), (218, 250, 251, 219), (196, 228, 229, 197), (207, 239, 240, 208), (216, 248, 249, 217), (194, 226, 227, 195), (205, 237, 238, 206), (214, 246, 247, 215), (192, 224, 225, 193), (203, 235, 236, 204), (279, 311, 312, 280), (234, 266, 267, 235), (254, 286, 287, 255), (243, 275, 276, 244), (232, 264, 265, 233), (252, 284, 285, 253), (241, 273, 274, 242), (230, 262, 263, 231), (250, 282, 283, 251), (228, 260, 261, 229), (239, 271, 272, 240), (248, 280, 281, 249), (226, 258, 259, 227), (237, 269, 270, 238), (246, 278, 279, 247), (224, 256, 257, 225), (235, 267, 268, 236), (255, 287, 256, 224), (244, 276, 277, 245), (233, 265, 266, 234), (253, 285, 286, 254), (242, 274, 275, 243), (231, 263, 264, 232), (251, 283, 284, 252), (240, 272, 273, 241), (229, 261, 262, 230), (249, 281, 282, 250), (227, 259, 260, 228), (238, 270, 271, 239), (247, 279, 280, 248), (225, 257, 258, 226), (236, 268, 269, 237), (257, 289, 290, 258), (268, 300, 301, 269), (277, 309, 310, 278), (266, 298, 299, 267), (286, 318, 319, 287), (275, 307, 308, 276), (264, 296, 297, 265), (284, 316, 317, 285), (273, 305, 306, 274), (262, 294, 295, 263), (282, 314, 315, 283), (260, 292, 293, 261), (271, 303, 304, 272), (280, 312, 313, 281), (258, 290, 291, 259), (269, 301, 302, 270), (278, 310, 311, 279), (256, 288, 289, 257), (267, 299, 300, 268), (287, 319, 288, 256), (276, 308, 309, 277), (265, 297, 298, 266), (285, 317, 318, 286), (274, 306, 307, 275), (263, 295, 296, 264), (283, 315, 316, 284), (272, 304, 305, 273), (261, 293, 294, 262), (281, 313, 314, 282), (259, 291, 292, 260), (270, 302, 303, 271), (152, 216, 217, 153), (173, 301, 300, 172), (188, 316, 315, 187), (130, 194, 195, 131), (145, 209, 210, 146), (166, 294, 293, 165), (181, 309, 308, 180), (138, 202, 203, 139), (153, 217, 218, 154), (174, 302, 301, 173), (189, 317, 316, 188), (131, 195, 196, 132), (146, 210, 211, 147), (167, 295, 294, 166), (182, 310, 309, 181), (139, 203, 204, 140), (175, 303, 302, 174), (154, 218, 219, 155), (190, 318, 317, 189), (132, 196, 197, 133), (168, 296, 295, 167), (147, 211, 212, 148), (183, 311, 310, 182), (161, 289, 288, 160), (140, 204, 205, 141), (176, 304, 303, 175), (155, 219, 220, 156), (191, 319, 318, 190), (133, 197, 198, 134), (169, 297, 296, 168), (148, 212, 213, 149), (184, 312, 311, 183), (162, 290, 289, 161), (141, 205, 206, 142), (156, 220, 221, 157), (177, 305, 304, 176), (160, 288, 319, 191), (134, 198, 199, 135), (149, 213, 214, 150), (170, 298, 297, 169), (185, 313, 312, 184), (142, 206, 207, 143), (163, 291, 290, 162), (178, 306, 305, 177), (157, 221, 222, 158), (135, 199, 200, 136), (150, 214, 215, 151), (171, 299, 298, 170), (186, 314, 313, 185), (128, 192, 193, 129), (143, 207, 208, 144), (164, 292, 291, 163), (179, 307, 306, 178), (158, 222, 223, 159), (136, 200, 201, 137), (172, 300, 299, 171), (151, 215, 216, 152), (187, 315, 314, 186), (129, 193, 194, 130), (165, 293, 292, 164), (144, 208, 209, 145), (159, 223, 192, 128), (180, 308, 307, 179), (137, 201, 202, 138)])
me_circle_001.polygons.foreach_set('use_smooth', [0, 0, 0, 0, 0, 0, 0, 0, 0, 0, 0, 0, 0, 0, 0, 0, 0, 0, 0, 0, 0, 0, 0, 0, 0, 0, 0, 0, 0, 0, 0, 0, 0, 0, 0, 0, 0, 0, 0, 0, 0, 0, 0, 0, 0, 0, 0, 0, 0, 0, 0, 0, 0, 0, 0, 0, 0, 0, 0, 0, 0, 0, 0, 0, 0, 0, 0, 0, 0, 0, 0, 0, 0, 0, 0, 0, 0, 0, 0, 0, 0, 0, 0, 0, 0, 0, 0, 0, 0, 0, 0, 0, 0, 0, 0, 0, 0, 0, 0, 0, 0, 0, 0, 0, 0, 0, 0, 0, 0, 0, 0, 0, 0, 0, 0, 0, 0, 0, 0, 0, 0, 0, 0, 0, 0, 0, 0, 0, 0, 0, 0, 0, 0, 0, 0, 0, 0, 0, 0, 0, 0, 0, 0, 0, 0, 0, 0, 0, 0, 0, 0, 0, 0, 0, 0, 0, 0, 0, 0, 0, 0, 0, 0, 0, 0, 0, 0, 0, 0, 0, 0, 0, 0, 0, 0, 0, 0, 0, 0, 0, 0, 0, 0, 0, 0, 0, 0, 0, 0, 0, 0, 0, 0, 0, 0, 0, 0, 0, 0, 0, 0, 0, 0, 0, 0, 0, 0, 0, 0, 0, 0, 0, 0, 0, 0, 0, 0, 0, 0, 0, 0, 0, 0, 0, 0, 0, 0, 0, 0, 0, 0, 0, 0, 0, 0, 0, 0, 0, 0, 0, 0, 0, 0, 0, 0, 0, 0, 0, 0, 0, 0, 0, 0, 0, 0, 0, 1, 1, 1, 1, 1, 1, 1, 1, 1, 1, 1, 1, 1, 1, 1, 1, 1, 1, 1, 1, 1, 1, 1, 1, 1, 1, 1, 1, 1, 1, 1, 1, 1, 1, 1, 1, 1, 1, 1, 1, 1, 1, 1, 1, 1, 1, 1, 1, 1, 1, 1, 1, 1, 1, 1, 1, 1, 1, 1, 1, 1, 1, 1, 1])
me_circle_001.polygons.foreach_set('material_index', [2, 1, 1, 1, 1, 1, 1, 1, 1, 1, 1, 1, 1, 1, 1, 1, 1, 1, 1, 1, 1, 1, 1, 1, 1, 1, 1, 1, 1, 1, 1, 1, 1, 0, 2, 2, 2, 2, 2, 2, 2, 2, 2, 2, 2, 2, 2, 2, 2, 2, 2, 2, 2, 2, 2, 2, 2, 2, 2, 2, 2, 2, 2, 2, 2, 0, 0, 0, 0, 0, 0, 0, 0, 0, 0, 0, 0, 0, 0, 0, 0, 0, 0, 0, 0, 0, 0, 0, 0, 0, 0, 0, 0, 0, 0, 0, 2, 2, 2, 2, 2, 2, 2, 2, 2, 2, 2, 2, 2, 2, 2, 2, 2, 2, 2, 2, 2, 2, 2, 2, 2, 2, 2, 2, 2, 2, 2, 2, 2, 2, 2, 2, 2, 2, 2, 2, 2, 2, 2, 2, 2, 2, 2, 2, 2, 2, 2, 2, 2, 2, 2, 2, 2, 2, 2, 2, 2, 2, 2, 2, 2, 2, 2, 2, 2, 2, 2, 2, 2, 2, 2, 2, 2, 2, 2, 2, 2, 2, 2, 2, 2, 2, 2, 2, 2, 2, 2, 2, 2, 2, 2, 2, 2, 2, 2, 2, 2, 2, 2, 2, 2, 2, 2, 2, 2, 2, 2, 2, 2, 2, 2, 2, 2, 2, 2, 2, 2, 2, 2, 2, 2, 2, 2, 2, 2, 2, 2, 2, 2, 2, 2, 2, 2, 2, 2, 2, 2, 2, 2, 2, 2, 2, 2, 2, 2, 2, 2, 2, 2, 2, 2, 2, 2, 2, 2, 2, 1, 0, 0, 1, 1, 0, 0, 1, 1, 0, 0, 1, 1, 0, 0, 1, 0, 1, 0, 1, 0, 1, 0, 0, 1, 0, 1, 0, 1, 0, 1, 0, 0, 1, 1, 0, 0, 1, 1, 0, 0, 1, 0, 0, 1, 1, 1, 0, 0, 1, 1, 0, 0, 1, 1, 0, 1, 0, 1, 0, 1, 1, 0, 1])
_uv = me_circle_001.uv_layers.new(name='UVMap')
_uv.uv.foreach_set('vector', [0.6476, 0.4014, 0.664, 0.4321, 0.6351, 0.444, 0.6216, 0.4188, 0.5975, 0.9904, 0.5, 1.0, 0.5, 0.6775, 0.5346, 0.6741, 0.8536, 0.1464, 0.9157, 0.2222, 0.6476, 0.4014, 0.6255, 0.3745, 0.009607, 0.4025, 0.03806, 0.3087, 0.336, 0.4321, 0.3259, 0.4654, 0.7778, 0.9157, 0.6913, 0.9619, 0.5679, 0.664, 0.5986, 0.6476, 0.6913, 0.03806, 0.7778, 0.08427, 0.5986, 0.3524, 0.5679, 0.336, 0.009607, 0.5975, 0.0, 0.5, 0.3225, 0.5, 0.3259, 0.5346, 0.9157, 0.7778, 0.8536, 0.8536, 0.6255, 0.6255, 0.6476, 0.5986, 0.5, 0.0, 0.5975, 0.009607, 0.5346, 0.3259, 0.5, 0.3225, 0.08427, 0.7778, 0.03806, 0.6913, 0.336, 0.5679, 0.3524, 0.5986, 0.9904, 0.5975, 0.9619, 0.6913, 0.664, 0.5679, 0.6741, 0.5346, 0.2222, 0.9157, 0.1464, 0.8536, 0.3745, 0.6255, 0.4014, 0.6476, 0.3087, 0.03806, 0.4025, 0.009607, 0.4654, 0.3259, 0.4321, 0.336, 0.9904, 0.4025, 1.0, 0.5, 0.6775, 0.5, 0.6741, 0.4654, 0.4025, 0.9904, 0.3087, 0.9619, 0.4321, 0.664, 0.4654, 0.6741, 0.1464, 0.1464, 0.2222, 0.08427, 0.4014, 0.3524, 0.3745, 0.3745, 0.9157, 0.2222, 0.9619, 0.3087, 0.664, 0.4321, 0.6476, 0.4014, 0.03806, 0.3087, 0.08427, 0.2222, 0.3524, 0.4014, 0.336, 0.4321, 0.6913, 0.9619, 0.5975, 0.9904, 0.5346, 0.6741, 0.5679, 0.664, 0.7778, 0.08427, 0.8536, 0.1464, 0.6255, 0.3745, 0.5986, 0.3524, 0.0, 0.5, 0.009607, 0.4025, 0.3259, 0.4654, 0.3225, 0.5, 0.8536, 0.8536, 0.7778, 0.9157, 0.5986, 0.6476, 0.6255, 0.6255, 0.5975, 0.009607, 0.6913, 0.03806, 0.5679, 0.336, 0.5346, 0.3259, 0.03806, 0.6913, 0.009607, 0.5975, 0.3259, 0.5346, 0.336, 0.5679, 0.9619, 0.6913, 0.9157, 0.7778, 0.6476, 0.5986, 0.664, 0.5679, 0.1464, 0.8536, 0.08427, 0.7778, 0.3524, 0.5986, 0.3745, 0.6255, 0.4025, 0.009607, 0.5, 0.0, 0.5, 0.3225, 0.4654, 0.3259, 1.0, 0.5, 0.9904, 0.5975, 0.6741, 0.5346, 0.6775, 0.5, 0.3087, 0.9619, 0.2222, 0.9157, 0.4014, 0.6476, 0.4321, 0.664, 0.2222, 0.08427, 0.3087, 0.03806, 0.4321, 0.336, 0.4014, 0.3524, 0.9619, 0.3087, 0.9904, 0.4025, 0.6741, 0.4654, 0.664, 0.4321, 0.5, 1.0, 0.4025, 0.9904, 0.4654, 0.6741, 0.5, 0.6775, 0.08427, 0.2222, 0.1464, 0.1464, 0.3745, 0.3745, 0.3524, 0.4014, 0.6434, 0.4715, 0.6462, 0.5, 0.565, 0.5, 0.5638, 0.4873, 0.336, 0.4321, 0.3524, 0.4014, 0.3784, 0.4188, 0.3649, 0.444, 0.5679, 0.664, 0.5346, 0.6741, 0.5285, 0.6434, 0.556, 0.6351, 0.5986, 0.3524, 0.6255, 0.3745, 0.6034, 0.3966, 0.5812, 0.3784, 0.3225, 0.5, 0.3259, 0.4654, 0.3566, 0.4715, 0.3538, 0.5, 0.6255, 0.6255, 0.5986, 0.6476, 0.5812, 0.6216, 0.6034, 0.6034, 0.5346, 0.3259, 0.5679, 0.336, 0.556, 0.3649, 0.5285, 0.3566, 0.336, 0.5679, 0.3259, 0.5346, 0.3566, 0.5285, 0.3649, 0.556, 0.664, 0.5679, 0.6476, 0.5986, 0.6216, 0.5812, 0.6351, 0.556, 0.3745, 0.6255, 0.3524, 0.5986, 0.3784, 0.5812, 0.3966, 0.6034, 0.4654, 0.3259, 0.5, 0.3225, 0.5, 0.3538, 0.4715, 0.3566, 0.6775, 0.5, 0.6741, 0.5346, 0.6434, 0.5285, 0.6462, 0.5, 0.4321, 0.664, 0.4014, 0.6476, 0.4188, 0.6216, 0.444, 0.6351, 0.4014, 0.3524, 0.4321, 0.336, 0.444, 0.3649, 0.4188, 0.3784, 0.664, 0.4321, 0.6741, 0.4654, 0.6434, 0.4715, 0.6351, 0.444, 0.5, 0.6775, 0.4654, 0.6741, 0.4715, 0.6434, 0.5, 0.6462, 0.3524, 0.4014, 0.3745, 0.3745, 0.3966, 0.3966, 0.3784, 0.4188, 0.5346, 0.6741, 0.5, 0.6775, 0.5, 0.6462, 0.5285, 0.6434, 0.6255, 0.3745, 0.6476, 0.4014, 0.6216, 0.4188, 0.6034, 0.3966, 0.3259, 0.4654, 0.336, 0.4321, 0.3649, 0.444, 0.3566, 0.4715, 0.5986, 0.6476, 0.5679, 0.664, 0.556, 0.6351, 0.5812, 0.6216, 0.5679, 0.336, 0.5986, 0.3524, 0.5812, 0.3784, 0.556, 0.3649, 0.3259, 0.5346, 0.3225, 0.5, 0.3538, 0.5, 0.3566, 0.5285, 0.6476, 0.5986, 0.6255, 0.6255, 0.6034, 0.6034, 0.6216, 0.5812, 0.5, 0.3225, 0.5346, 0.3259, 0.5285, 0.3566, 0.5, 0.3538, 0.3524, 0.5986, 0.336, 0.5679, 0.3649, 0.556, 0.3784, 0.5812, 0.6741, 0.5346, 0.664, 0.5679, 0.6351, 0.556, 0.6434, 0.5285, 0.4014, 0.6476, 0.3745, 0.6255, 0.3966, 0.6034, 0.4188, 0.6216, 0.4321, 0.336, 0.4654, 0.3259, 0.4715, 0.3566, 0.444, 0.3649, 0.6741, 0.4654, 0.6775, 0.5, 0.6462, 0.5, 0.6434, 0.4715, 0.4654, 0.6741, 0.4321, 0.664, 0.444, 0.6351, 0.4715, 0.6434, 0.3745, 0.3745, 0.4014, 0.3524, 0.4188, 0.3784, 0.3966, 0.3966, 0.4715, 0.6434, 0.444, 0.6351, 0.4751, 0.5601, 0.4873, 0.5638, 0.3966, 0.3966, 0.4188, 0.3784, 0.4639, 0.446, 0.454, 0.454, 0.6216, 0.4188, 0.6351, 0.444, 0.5601, 0.4751, 0.554, 0.4639, 0.3649, 0.444, 0.3784, 0.4188, 0.446, 0.4639, 0.4399, 0.4751, 0.556, 0.6351, 0.5285, 0.6434, 0.5127, 0.5638, 0.5249, 0.5601, 0.5812, 0.3784, 0.6034, 0.3966, 0.546, 0.454, 0.5361, 0.446, 0.3538, 0.5, 0.3566, 0.4715, 0.4362, 0.4873, 0.435, 0.5, 0.6034, 0.6034, 0.5812, 0.6216, 0.5361, 0.554, 0.546, 0.546, 0.5285, 0.3566, 0.556, 0.3649, 0.5249, 0.4399, 0.5127, 0.4362, 0.3649, 0.556, 0.3566, 0.5285, 0.4362, 0.5127, 0.4399, 0.5249, 0.6351, 0.556, 0.6216, 0.5812, 0.554, 0.5361, 0.5601, 0.5249, 0.3966, 0.6034, 0.3784, 0.5812, 0.446, 0.5361, 0.454, 0.546, 0.4715, 0.3566, 0.5, 0.3538, 0.5, 0.435, 0.4873, 0.4362, 0.6462, 0.5, 0.6434, 0.5285, 0.5638, 0.5127, 0.565, 0.5, 0.444, 0.6351, 0.4188, 0.6216, 0.4639, 0.554, 0.4751, 0.5601, 0.4188, 0.3784, 0.444, 0.3649, 0.4751, 0.4399, 0.4639, 0.446, 0.6351, 0.444, 0.6434, 0.4715, 0.5638, 0.4873, 0.5601, 0.4751, 0.5, 0.6462, 0.4715, 0.6434, 0.4873, 0.5638, 0.5, 0.565, 0.3784, 0.4188, 0.3966, 0.3966, 0.454, 0.454, 0.446, 0.4639, 0.5285, 0.6434, 0.5, 0.6462, 0.5, 0.565, 0.5127, 0.5638, 0.6034, 0.3966, 0.6216, 0.4188, 0.554, 0.4639, 0.546, 0.454, 0.3566, 0.4715, 0.3649, 0.444, 0.4399, 0.4751, 0.4362, 0.4873, 0.5812, 0.6216, 0.556, 0.6351, 0.5249, 0.5601, 0.5361, 0.554, 0.556, 0.3649, 0.5812, 0.3784, 0.5361, 0.446, 0.5249, 0.4399, 0.3566, 0.5285, 0.3538, 0.5, 0.435, 0.5, 0.4362, 0.5127, 0.6216, 0.5812, 0.6034, 0.6034, 0.546, 0.546, 0.554, 0.5361, 0.5, 0.3538, 0.5285, 0.3566, 0.5127, 0.4362, 0.5, 0.435, 0.3784, 0.5812, 0.3649, 0.556, 0.4399, 0.5249, 0.446, 0.5361, 0.6434, 0.5285, 0.6351, 0.556, 0.5601, 0.5249, 0.5638, 0.5127, 0.4188, 0.6216, 0.3966, 0.6034, 0.454, 0.546, 0.4639, 0.554, 0.444, 0.3649, 0.4715, 0.3566, 0.4873, 0.4362, 0.4751, 0.4399, 0.435, 0.5, 0.435, 0.5, 0.4362, 0.5127, 0.4362, 0.5127, 0.7778, 0.08427, 0.7778, 0.08427, 0.8536, 0.1464, 0.8536, 0.1464, 0.1464, 0.8536, 0.1464, 0.8536, 0.08427, 0.7778, 0.08427, 0.7778, 0.5249, 0.5601, 0.5249, 0.5601, 0.5361, 0.554, 0.5361, 0.554, 0.4873, 0.4362, 0.4873, 0.4362, 0.4751, 0.4399, 0.4751, 0.4399, 0.9619, 0.6913, 0.9619, 0.6913, 0.9157, 0.7778, 0.9157, 0.7778, 0.08427, 0.2222, 0.08427, 0.2222, 0.1464, 0.1464, 0.1464, 0.1464, 0.5601, 0.4751, 0.5601, 0.4751, 0.554, 0.4639, 0.554, 0.4639, 0.6913, 0.03806, 0.6913, 0.03806, 0.7778, 0.08427, 0.7778, 0.08427, 0.4362, 0.5127, 0.4362, 0.5127, 0.4399, 0.5249, 0.4399, 0.5249, 0.2222, 0.9157, 0.2222, 0.9157, 0.1464, 0.8536, 0.1464, 0.8536, 0.5361, 0.554, 0.5361, 0.554, 0.546, 0.546, 0.546, 0.546, 0.4751, 0.4399, 0.4751, 0.4399, 0.4639, 0.446, 0.4639, 0.446, 0.9904, 0.5975, 0.9904, 0.5975, 0.9619, 0.6913, 0.9619, 0.6913, 0.03806, 0.3087, 0.03806, 0.3087, 0.08427, 0.2222, 0.08427, 0.2222, 0.554, 0.4639, 0.554, 0.4639, 0.546, 0.454, 0.546, 0.454, 0.5975, 0.009607, 0.5975, 0.009607, 0.6913, 0.03806, 0.6913, 0.03806, 0.4399, 0.5249, 0.4399, 0.5249, 0.446, 0.5361, 0.446, 0.5361, 0.3087, 0.9619, 0.3087, 0.9619, 0.2222, 0.9157, 0.2222, 0.9157, 0.546, 0.546, 0.546, 0.546, 0.554, 0.5361, 0.554, 0.5361, 1.0, 0.5, 1.0, 0.5, 0.9904, 0.5975, 0.9904, 0.5975, 0.4639, 0.446, 0.4639, 0.446, 0.454, 0.454, 0.454, 0.454, 0.009607, 0.4025, 0.009607, 0.4025, 0.03806, 0.3087, 0.03806, 0.3087, 0.5975, 0.9904, 0.5975, 0.9904, 0.5, 1.0, 0.5, 1.0, 0.546, 0.454, 0.546, 0.454, 0.5361, 0.446, 0.5361, 0.446, 0.446, 0.5361, 0.446, 0.5361, 0.454, 0.546, 0.454, 0.546, 0.5, 0.0, 0.5, 0.0, 0.5975, 0.009607, 0.5975, 0.009607, 0.4025, 0.9904, 0.4025, 0.9904, 0.3087, 0.9619, 0.3087, 0.9619, 0.554, 0.5361, 0.554, 0.5361, 0.5601, 0.5249, 0.5601, 0.5249, 0.454, 0.454, 0.454, 0.454, 0.446, 0.4639, 0.446, 0.4639, 0.9904, 0.4025, 0.9904, 0.4025, 1.0, 0.5, 1.0, 0.5, 0.0, 0.5, 0.0, 0.5, 0.009607, 0.4025, 0.009607, 0.4025, 0.5361, 0.446, 0.5361, 0.446, 0.5249, 0.4399, 0.5249, 0.4399, 0.6913, 0.9619, 0.6913, 0.9619, 0.5975, 0.9904, 0.5975, 0.9904, 0.454, 0.546, 0.454, 0.546, 0.4639, 0.554, 0.4639, 0.554, 0.4025, 0.009607, 0.4025, 0.009607, 0.5, 0.0, 0.5, 0.0, 0.5, 1.0, 0.5, 1.0, 0.4025, 0.9904, 0.4025, 0.9904, 0.5601, 0.5249, 0.5601, 0.5249, 0.5638, 0.5127, 0.5638, 0.5127, 0.446, 0.4639, 0.446, 0.4639, 0.4399, 0.4751, 0.4399, 0.4751, 0.9619, 0.3087, 0.9619, 0.3087, 0.9904, 0.4025, 0.9904, 0.4025, 0.009607, 0.5975, 0.009607, 0.5975, 0.0, 0.5, 0.0, 0.5, 0.5249, 0.4399, 0.5249, 0.4399, 0.5127, 0.4362, 0.5127, 0.4362, 0.7778, 0.9157, 0.7778, 0.9157, 0.6913, 0.9619, 0.6913, 0.9619, 0.3087, 0.03806, 0.3087, 0.03806, 0.4025, 0.009607, 0.4025, 0.009607, 0.4639, 0.554, 0.4639, 0.554, 0.4751, 0.5601, 0.4751, 0.5601, 0.5638, 0.5127, 0.5638, 0.5127, 0.565, 0.5, 0.565, 0.5, 0.9157, 0.2222, 0.9157, 0.2222, 0.9619, 0.3087, 0.9619, 0.3087, 0.4399, 0.4751, 0.4399, 0.4751, 0.4362, 0.4873, 0.4362, 0.4873, 0.03806, 0.6913, 0.03806, 0.6913, 0.009607, 0.5975, 0.009607, 0.5975, 0.5, 0.565, 0.5, 0.565, 0.5127, 0.5638, 0.5127, 0.5638, 0.8536, 0.8536, 0.8536, 0.8536, 0.7778, 0.9157, 0.7778, 0.9157, 0.5127, 0.4362, 0.5127, 0.4362, 0.5, 0.435, 0.5, 0.435, 0.4751, 0.5601, 0.4751, 0.5601, 0.4873, 0.5638, 0.4873, 0.5638, 0.2222, 0.08427, 0.2222, 0.08427, 0.3087, 0.03806, 0.3087, 0.03806, 0.565, 0.5, 0.565, 0.5, 0.5638, 0.4873, 0.5638, 0.4873, 0.8536, 0.1464, 0.8536, 0.1464, 0.9157, 0.2222, 0.9157, 0.2222, 0.4362, 0.4873, 0.4362, 0.4873, 0.435, 0.5, 0.435, 0.5, 0.08427, 0.7778, 0.08427, 0.7778, 0.03806, 0.6913, 0.03806, 0.6913, 0.5127, 0.5638, 0.5127, 0.5638, 0.5249, 0.5601, 0.5249, 0.5601, 0.9157, 0.7778, 0.9157, 0.7778, 0.8536, 0.8536, 0.8536, 0.8536, 0.5, 0.435, 0.5, 0.435, 0.4873, 0.4362, 0.4873, 0.4362, 0.4873, 0.5638, 0.4873, 0.5638, 0.5, 0.565, 0.5, 0.565, 0.1464, 0.1464, 0.1464, 0.1464, 0.2222, 0.08427, 0.2222, 0.08427, 0.5638, 0.4873, 0.5638, 0.4873, 0.5601, 0.4751, 0.5601, 0.4751, 0.6476, 0.4014, 0.6216, 0.4188, 0.6351, 0.444, 0.664, 0.4321, 0.5975, 0.9904, 0.5346, 0.6741, 0.5, 0.6775, 0.5, 1.0, 0.8536, 0.1464, 0.6255, 0.3745, 0.6476, 0.4014, 0.9157, 0.2222, 0.009607, 0.4025, 0.3259, 0.4654, 0.336, 0.4321, 0.03806, 0.3087, 0.7778, 0.9157, 0.5986, 0.6476, 0.5679, 0.664, 0.6913, 0.9619, 0.6913, 0.03806, 0.5679, 0.336, 0.5986, 0.3524, 0.7778, 0.08427, 0.009607, 0.5975, 0.3259, 0.5346, 0.3225, 0.5, 0.0, 0.5, 0.9157, 0.7778, 0.6476, 0.5986, 0.6255, 0.6255, 0.8536, 0.8536, 0.5, 0.0, 0.5, 0.3225, 0.5346, 0.3259, 0.5975, 0.009607, 0.08427, 0.7778, 0.3524, 0.5986, 0.336, 0.5679, 0.03806, 0.6913, 0.9904, 0.5975, 0.6741, 0.5346, 0.664, 0.5679, 0.9619, 0.6913, 0.2222, 0.9157, 0.4014, 0.6476, 0.3745, 0.6255, 0.1464, 0.8536, 0.3087, 0.03806, 0.4321, 0.336, 0.4654, 0.3259, 0.4025, 0.009607, 0.9904, 0.4025, 0.6741, 0.4654, 0.6775, 0.5, 1.0, 0.5, 0.4025, 0.9904, 0.4654, 0.6741, 0.4321, 0.664, 0.3087, 0.9619, 0.1464, 0.1464, 0.3745, 0.3745, 0.4014, 0.3524, 0.2222, 0.08427, 0.9157, 0.2222, 0.6476, 0.4014, 0.664, 0.4321, 0.9619, 0.3087, 0.03806, 0.3087, 0.336, 0.4321, 0.3524, 0.4014, 0.08427, 0.2222, 0.6913, 0.9619, 0.5679, 0.664, 0.5346, 0.6741, 0.5975, 0.9904, 0.7778, 0.08427, 0.5986, 0.3524, 0.6255, 0.3745, 0.8536, 0.1464, 0.0, 0.5, 0.3225, 0.5, 0.3259, 0.4654, 0.009607, 0.4025, 0.8536, 0.8536, 0.6255, 0.6255, 0.5986, 0.6476, 0.7778, 0.9157, 0.5975, 0.009607, 0.5346, 0.3259, 0.5679, 0.336, 0.6913, 0.03806, 0.03806, 0.6913, 0.336, 0.5679, 0.3259, 0.5346, 0.009607, 0.5975, 0.9619, 0.6913, 0.664, 0.5679, 0.6476, 0.5986, 0.9157, 0.7778, 0.1464, 0.8536, 0.3745, 0.6255, 0.3524, 0.5986, 0.08427, 0.7778, 0.4025, 0.009607, 0.4654, 0.3259, 0.5, 0.3225, 0.5, 0.0, 1.0, 0.5, 0.6775, 0.5, 0.6741, 0.5346, 0.9904, 0.5975, 0.3087, 0.9619, 0.4321, 0.664, 0.4014, 0.6476, 0.2222, 0.9157, 0.2222, 0.08427, 0.4014, 0.3524, 0.4321, 0.336, 0.3087, 0.03806, 0.9619, 0.3087, 0.664, 0.4321, 0.6741, 0.4654, 0.9904, 0.4025, 0.5, 1.0, 0.5, 0.6775, 0.4654, 0.6741, 0.4025, 0.9904, 0.08427, 0.2222, 0.3524, 0.4014, 0.3745, 0.3745, 0.1464, 0.1464, 0.6434, 0.4715, 0.5638, 0.4873, 0.565, 0.5, 0.6462, 0.5, 0.336, 0.4321, 0.3649, 0.444, 0.3784, 0.4188, 0.3524, 0.4014, 0.5679, 0.664, 0.556, 0.6351, 0.5285, 0.6434, 0.5346, 0.6741, 0.5986, 0.3524, 0.5812, 0.3784, 0.6034, 0.3966, 0.6255, 0.3745, 0.3225, 0.5, 0.3538, 0.5, 0.3566, 0.4715, 0.3259, 0.4654, 0.6255, 0.6255, 0.6034, 0.6034, 0.5812, 0.6216, 0.5986, 0.6476, 0.5346, 0.3259, 0.5285, 0.3566, 0.556, 0.3649, 0.5679, 0.336, 0.336, 0.5679, 0.3649, 0.556, 0.3566, 0.5285, 0.3259, 0.5346, 0.664, 0.5679, 0.6351, 0.556, 0.6216, 0.5812, 0.6476, 0.5986, 0.3745, 0.6255, 0.3966, 0.6034, 0.3784, 0.5812, 0.3524, 0.5986, 0.4654, 0.3259, 0.4715, 0.3566, 0.5, 0.3538, 0.5, 0.3225, 0.6775, 0.5, 0.6462, 0.5, 0.6434, 0.5285, 0.6741, 0.5346, 0.4321, 0.664, 0.444, 0.6351, 0.4188, 0.6216, 0.4014, 0.6476, 0.4014, 0.3524, 0.4188, 0.3784, 0.444, 0.3649, 0.4321, 0.336, 0.664, 0.4321, 0.6351, 0.444, 0.6434, 0.4715, 0.6741, 0.4654, 0.5, 0.6775, 0.5, 0.6462, 0.4715, 0.6434, 0.4654, 0.6741, 0.3524, 0.4014, 0.3784, 0.4188, 0.3966, 0.3966, 0.3745, 0.3745, 0.5346, 0.6741, 0.5285, 0.6434, 0.5, 0.6462, 0.5, 0.6775, 0.6255, 0.3745, 0.6034, 0.3966, 0.6216, 0.4188, 0.6476, 0.4014, 0.3259, 0.4654, 0.3566, 0.4715, 0.3649, 0.444, 0.336, 0.4321, 0.5986, 0.6476, 0.5812, 0.6216, 0.556, 0.6351, 0.5679, 0.664, 0.5679, 0.336, 0.556, 0.3649, 0.5812, 0.3784, 0.5986, 0.3524, 0.3259, 0.5346, 0.3566, 0.5285, 0.3538, 0.5, 0.3225, 0.5, 0.6476, 0.5986, 0.6216, 0.5812, 0.6034, 0.6034, 0.6255, 0.6255, 0.5, 0.3225, 0.5, 0.3538, 0.5285, 0.3566, 0.5346, 0.3259, 0.3524, 0.5986, 0.3784, 0.5812, 0.3649, 0.556, 0.336, 0.5679, 0.6741, 0.5346, 0.6434, 0.5285, 0.6351, 0.556, 0.664, 0.5679, 0.4014, 0.6476, 0.4188, 0.6216, 0.3966, 0.6034, 0.3745, 0.6255, 0.4321, 0.336, 0.444, 0.3649, 0.4715, 0.3566, 0.4654, 0.3259, 0.6741, 0.4654, 0.6434, 0.4715, 0.6462, 0.5, 0.6775, 0.5, 0.4654, 0.6741, 0.4715, 0.6434, 0.444, 0.6351, 0.4321, 0.664, 0.3745, 0.3745, 0.3966, 0.3966, 0.4188, 0.3784, 0.4014, 0.3524, 0.4715, 0.6434, 0.4873, 0.5638, 0.4751, 0.5601, 0.444, 0.6351, 0.3966, 0.3966, 0.454, 0.454, 0.4639, 0.446, 0.4188, 0.3784, 0.6216, 0.4188, 0.554, 0.4639, 0.5601, 0.4751, 0.6351, 0.444, 0.3649, 0.444, 0.4399, 0.4751, 0.446, 0.4639, 0.3784, 0.4188, 0.556, 0.6351, 0.5249, 0.5601, 0.5127, 0.5638, 0.5285, 0.6434, 0.5812, 0.3784, 0.5361, 0.446, 0.546, 0.454, 0.6034, 0.3966, 0.3538, 0.5, 0.435, 0.5, 0.4362, 0.4873, 0.3566, 0.4715, 0.6034, 0.6034, 0.546, 0.546, 0.5361, 0.554, 0.5812, 0.6216, 0.5285, 0.3566, 0.5127, 0.4362, 0.5249, 0.4399, 0.556, 0.3649, 0.3649, 0.556, 0.4399, 0.5249, 0.4362, 0.5127, 0.3566, 0.5285, 0.6351, 0.556, 0.5601, 0.5249, 0.554, 0.5361, 0.6216, 0.5812, 0.3966, 0.6034, 0.454, 0.546, 0.446, 0.5361, 0.3784, 0.5812, 0.4715, 0.3566, 0.4873, 0.4362, 0.5, 0.435, 0.5, 0.3538, 0.6462, 0.5, 0.565, 0.5, 0.5638, 0.5127, 0.6434, 0.5285, 0.444, 0.6351, 0.4751, 0.5601, 0.4639, 0.554, 0.4188, 0.6216, 0.4188, 0.3784, 0.4639, 0.446, 0.4751, 0.4399, 0.444, 0.3649, 0.6351, 0.444, 0.5601, 0.4751, 0.5638, 0.4873, 0.6434, 0.4715, 0.5, 0.6462, 0.5, 0.565, 0.4873, 0.5638, 0.4715, 0.6434, 0.3784, 0.4188, 0.446, 0.4639, 0.454, 0.454, 0.3966, 0.3966, 0.5285, 0.6434, 0.5127, 0.5638, 0.5, 0.565, 0.5, 0.6462, 0.6034, 0.3966, 0.546, 0.454, 0.554, 0.4639, 0.6216, 0.4188, 0.3566, 0.4715, 0.4362, 0.4873, 0.4399, 0.4751, 0.3649, 0.444, 0.5812, 0.6216, 0.5361, 0.554, 0.5249, 0.5601, 0.556, 0.6351, 0.556, 0.3649, 0.5249, 0.4399, 0.5361, 0.446, 0.5812, 0.3784, 0.3566, 0.5285, 0.4362, 0.5127, 0.435, 0.5, 0.3538, 0.5, 0.6216, 0.5812, 0.554, 0.5361, 0.546, 0.546, 0.6034, 0.6034, 0.5, 0.3538, 0.5, 0.435, 0.5127, 0.4362, 0.5285, 0.3566, 0.3784, 0.5812, 0.446, 0.5361, 0.4399, 0.5249, 0.3649, 0.556, 0.6434, 0.5285, 0.5638, 0.5127, 0.5601, 0.5249, 0.6351, 0.556, 0.4188, 0.6216, 0.4639, 0.554, 0.454, 0.546, 0.3966, 0.6034, 0.444, 0.3649, 0.4751, 0.4399, 0.4873, 0.4362, 0.4715, 0.3566, 0.0, 0.0, 0.0, 0.0, 0.0, 0.0, 0.0, 0.0, 0.0, 0.0, 0.0, 0.0, 0.0, 0.0, 0.0, 0.0, 0.0, 0.0, 0.0, 0.0, 0.0, 0.0, 0.0, 0.0, 0.0, 0.0, 0.0, 0.0, 0.0, 0.0, 0.0, 0.0, 0.0, 0.0, 0.0, 0.0, 0.0, 0.0, 0.0, 0.0, 0.0, 0.0, 0.0, 0.0, 0.0, 0.0, 0.0, 0.0, 0.0, 0.0, 0.0, 0.0, 0.0, 0.0, 0.0, 0.0, 0.0, 0.0, 0.0, 0.0, 0.0, 0.0, 0.0, 0.0, 0.0, 0.0, 0.0, 0.0, 0.0, 0.0, 0.0, 0.0, 0.0, 0.0, 0.0, 0.0, 0.0, 0.0, 0.0, 0.0, 0.0, 0.0, 0.0, 0.0, 0.0, 0.0, 0.0, 0.0, 0.0, 0.0, 0.0, 0.0, 0.0, 0.0, 0.0, 0.0, 0.0, 0.0, 0.0, 0.0, 0.0, 0.0, 0.0, 0.0, 0.0, 0.0, 0.0, 0.0, 0.0, 0.0, 0.0, 0.0, 0.0, 0.0, 0.0, 0.0, 0.0, 0.0, 0.0, 0.0, 0.0, 0.0, 0.0, 0.0, 0.0, 0.0, 0.0, 0.0, 0.0, 0.0, 0.0, 0.0, 0.0, 0.0, 0.0, 0.0, 0.0, 0.0, 0.0, 0.0, 0.0, 0.0, 0.0, 0.0, 0.0, 0.0, 0.0, 0.0, 0.0, 0.0, 0.0, 0.0, 0.0, 0.0, 0.0, 0.0, 0.0, 0.0, 0.0, 0.0, 0.0, 0.0, 0.0, 0.0, 0.0, 0.0, 0.0, 0.0, 0.0, 0.0, 0.0, 0.0, 0.0, 0.0, 0.0, 0.0, 0.0, 0.0, 0.0, 0.0, 0.0, 0.0, 0.0, 0.0, 0.0, 0.0, 0.0, 0.0, 0.0, 0.0, 0.0, 0.0, 0.0, 0.0, 0.0, 0.0, 0.0, 0.0, 0.0, 0.0, 0.0, 0.0, 0.0, 0.0, 0.0, 0.0, 0.0, 0.0, 0.0, 0.0, 0.0, 0.0, 0.0, 0.0, 0.0, 0.0, 0.0, 0.0, 0.0, 0.0, 0.0, 0.0, 0.0, 0.0, 0.0, 0.0, 0.0, 0.0, 0.0, 0.0, 0.0, 0.0, 0.0, 0.0, 0.0, 0.0, 0.0, 0.0, 0.0, 0.0, 0.0, 0.0, 0.0, 0.0, 0.0, 0.0, 0.0, 0.0, 0.0, 0.0, 0.0, 0.0, 0.0, 0.0, 0.0, 0.0, 0.0, 0.0, 0.0, 0.0, 0.0, 0.0, 0.0, 0.0, 0.0, 0.0, 0.0, 0.0, 0.0, 0.0, 0.0, 0.0, 0.0, 0.0, 0.0, 0.0, 0.0, 0.0, 0.0, 0.0, 0.0, 0.0, 0.0, 0.0, 0.0, 0.0, 0.0, 0.0, 0.0, 0.0, 0.0, 0.0, 0.0, 0.0, 0.0, 0.0, 0.0, 0.0, 0.0, 0.0, 0.0, 0.0, 0.0, 0.0, 0.0, 0.0, 0.0, 0.0, 0.0, 0.0, 0.0, 0.0, 0.0, 0.0, 0.0, 0.0, 0.0, 0.0, 0.0, 0.0, 0.0, 0.0, 0.0, 0.0, 0.0, 0.0, 0.0, 0.0, 0.0, 0.0, 0.0, 0.0, 0.0, 0.0, 0.0, 0.0, 0.0, 0.0, 0.0, 0.0, 0.0, 0.0, 0.0, 0.0, 0.0, 0.0, 0.0, 0.0, 0.0, 0.0, 0.0, 0.0, 0.0, 0.0, 0.0, 0.0, 0.0, 0.0, 0.0, 0.0, 0.0, 0.0, 0.0, 0.0, 0.0, 0.0, 0.0, 0.0, 0.0, 0.0, 0.0, 0.0, 0.0, 0.0, 0.0, 0.0, 0.0, 0.0, 0.0, 0.0, 0.0, 0.0, 0.0, 0.0, 0.0, 0.0, 0.0, 0.0, 0.0, 0.0, 0.0, 0.0, 0.0, 0.0, 0.0, 0.0, 0.0, 0.0, 0.0, 0.0, 0.0, 0.0, 0.0, 0.0, 0.0, 0.0, 0.0, 0.0, 0.0, 0.0, 0.0, 0.0, 0.0, 0.0, 0.0, 0.0, 0.0, 0.0, 0.0, 0.0, 0.0, 0.0, 0.0, 0.0, 0.0, 0.0, 0.0, 0.0, 0.0, 0.0, 0.0, 0.0, 0.0, 0.0, 0.0, 0.0, 0.0, 0.0, 0.0, 0.0, 0.0, 0.0, 0.0, 0.0, 0.0, 0.0, 0.0, 0.0, 0.0, 0.0, 0.0, 0.0, 0.0, 0.0, 0.0, 0.0, 0.0, 0.0, 0.0, 0.0, 0.0, 0.0, 0.0, 0.0, 0.0, 0.0, 0.0, 0.0, 0.0, 0.0, 0.0, 0.0, 0.0, 0.0, 0.0, 0.0, 0.0, 0.0, 0.0, 0.0, 0.0, 0.0, 0.0, 0.0, 0.0, 0.0, 0.0, 0.0, 0.0, 0.0, 0.0, 0.0, 0.0, 0.0, 0.0, 0.0, 0.0, 0.0, 0.0, 0.0, 0.0, 0.0, 0.0, 0.0, 0.0, 0.0, 0.0, 0.0, 0.0, 0.0, 0.0, 0.0])
me_circle_001.materials.append(mat_cd_center)
me_circle_001.materials.append(mat_cd_edge)
me_circle_001.materials.append(mat_cd_rim)
me_circle_001.use_remesh_preserve_volume = False
me_circle_001.use_remesh_preserve_attributes = False
me_circle_001.use_mirror_vertex_groups = False
me_circle_001.update()

# ---- objects
ob_cube_003 = bpy.data.objects.new('Cube.003', me_cube_004)
ob_cube_002 = bpy.data.objects.new('Cube.002', me_cube_003)
ob_cube_001 = bpy.data.objects.new('Cube.001', me_cube_002)
ob_cube = bpy.data.objects.new('Cube', me_cube_001)
ob_circle_001 = bpy.data.objects.new('Circle.001', me_circle_001)

# ---- transforms, parenting, visibility, modifiers, constraints
ob_cube_003.location = (0.0, 0.0, 0.0)
ob_cube_003.lineart.crease_threshold = 0.0
ob_cube_002.location = (0.0, 0.0, 0.0)
ob_cube_002.lineart.crease_threshold = 0.0
ob_cube_001.location = (0.0, 0.0, 0.0)
ob_cube_001.lineart.crease_threshold = 0.0
ob_cube.location = (0.0, 0.0, 0.0)
ob_cube.lineart.crease_threshold = 0.0
ob_circle_001.location = (0.0, -1.755, 3.4)
ob_circle_001.scale = (0.9013, 0.9013, 0.9013)
ob_circle_001.lineart.crease_threshold = 0.0

# ---- collection membership
col_collection_1.objects.link(ob_cube_003)
col_collection_1.objects.link(ob_cube_002)
col_collection_1.objects.link(ob_cube_001)
col_collection_1.objects.link(ob_cube)
col_collection_2.objects.link(ob_circle_001)

# ---- scene / render settings (as saved in the file)
scene.frame_start = 1; scene.frame_end = 250; scene.frame_set(1)
scene.render.engine = 'BLENDER_EEVEE_NEXT'
scene.render.resolution_percentage = 50
scene.render.dither_intensity = 0.0
scene.cycles.use_denoising = False
scene.cycles.samples = 10
scene.cycles.sampling_pattern = 'TABULATED_SOBOL'
scene.cycles.light_sampling_threshold = 0.0
scene.cycles.use_adaptive_sampling = False
scene.cycles.use_light_tree = False
scene.cycles.blur_glossy = 0.0
scene.cycles.pixel_filter_type = 'GAUSSIAN'
scene.cycles.sample_clamp_indirect = 0.0
scene.view_settings.view_transform = 'Standard'
bpy.context.view_layer.update()

# ---- added for rendering (the .blend has no active camera and no usable light): camera, sun
cam_auto = bpy.data.cameras.new('AutoCamera')
cam_auto.lens = 50.0
cam_auto.sensor_width = 36.0
cam_auto.clip_end = 1000.0
ob_auto_camera = bpy.data.objects.new('AutoCamera', cam_auto)
scene.collection.objects.link(ob_auto_camera)
ob_auto_camera.location = (6.00509, -7.2323, 6.57882)
ob_auto_camera.rotation_euler = (1.09748, -7.21219e-08, 0.694738)
scene.camera = ob_auto_camera
light_auto_sun = bpy.data.lights.new('AutoSun', 'SUN')
light_auto_sun.energy = 3.0
light_auto_sun.angle = 0.0523599
ob_auto_sun = bpy.data.objects.new('AutoSun', light_auto_sun)
scene.collection.objects.link(ob_auto_sun)
ob_auto_sun.rotation_euler = (0.872665, 0.174533, 0.523599)
bpy.context.view_layer.update()
